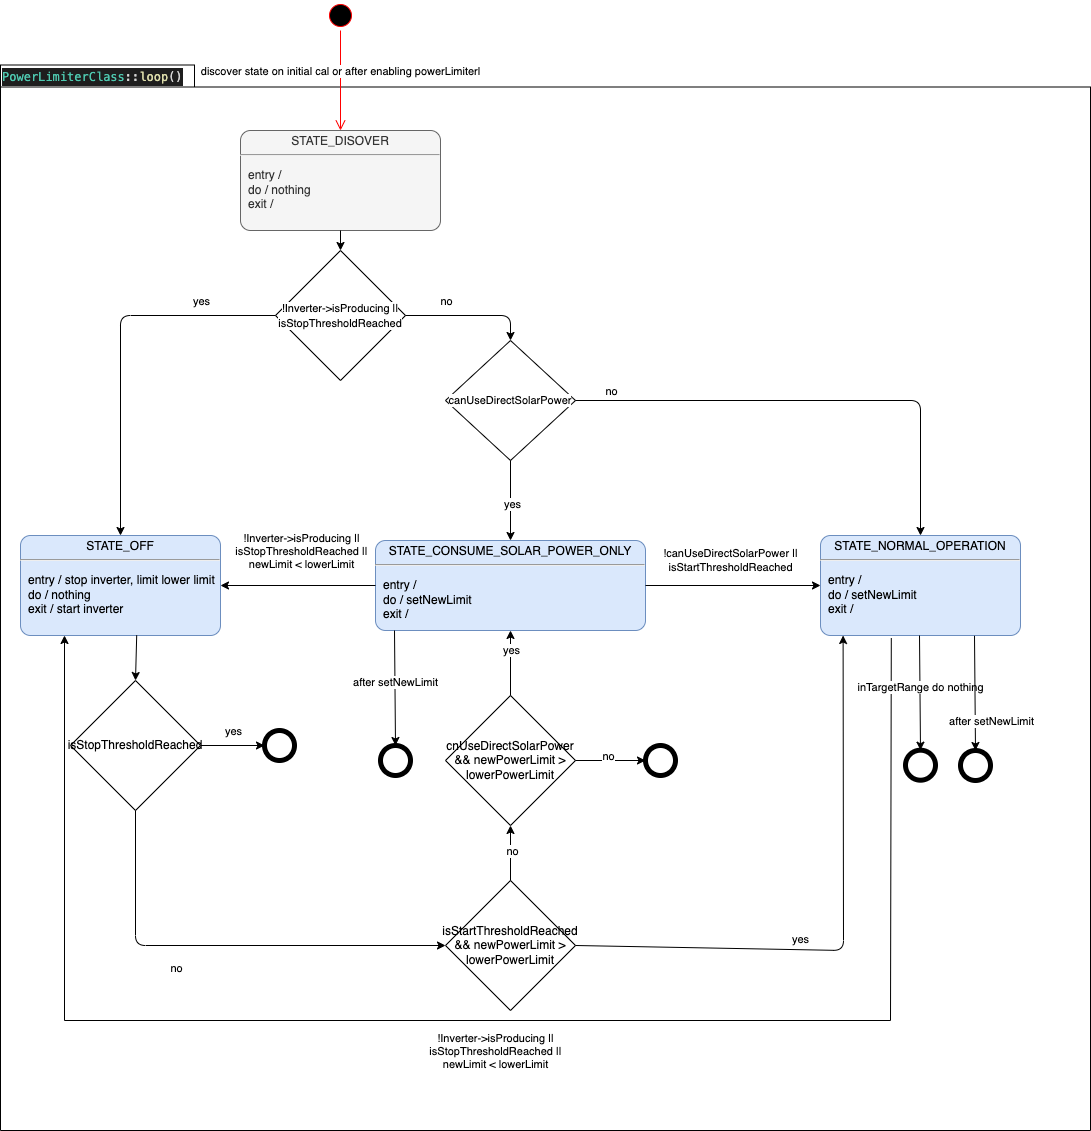

The diagram above was exported from draw.io. Its source (the exported page's mxGraphModel, read from the mxfile embedded in the PNG):
<mxGraphModel dx="1539" dy="843" grid="1" gridSize="10" guides="1" tooltips="1" connect="1" arrows="1" fold="1" page="1" pageScale="1" pageWidth="827" pageHeight="1169" background="none" math="0" shadow="0">
  <root>
    <mxCell id="0" />
    <mxCell id="1" parent="0" />
    <mxCell id="6e0c8c40b5770093-72" value="" style="shape=folder;fontStyle=1;spacingTop=10;tabWidth=194;tabHeight=22;tabPosition=left;html=1;rounded=0;shadow=0;comic=0;labelBackgroundColor=none;strokeWidth=1;fillColor=none;fontFamily=Verdana;fontSize=10;align=center;" parent="1" vertex="1">
      <mxGeometry x="150" y="114.5" width="1090" height="1065.5" as="geometry" />
    </mxCell>
    <mxCell id="6e0c8c40b5770093-73" value="&lt;div style=&quot;color: rgb(212, 212, 212); background-color: rgb(30, 30, 30); font-family: Menlo, Monaco, &amp;quot;Courier New&amp;quot;, monospace; font-size: 12px; line-height: 18px;&quot;&gt;&lt;span style=&quot;color: #4ec9b0;&quot;&gt;PowerLimiterClass&lt;/span&gt;::&lt;span style=&quot;color: #dcdcaa;&quot;&gt;loop&lt;/span&gt;()&lt;/div&gt;" style="text;html=1;align=left;verticalAlign=top;spacingTop=-4;fontSize=10;fontFamily=Verdana" parent="1" vertex="1">
      <mxGeometry x="150" y="114.5" width="130" height="20" as="geometry" />
    </mxCell>
    <mxCell id="sqCMRMHiXPc9LqBIY9SA-1" value="" style="ellipse;html=1;shape=startState;fillColor=#000000;strokeColor=#ff0000;" parent="1" vertex="1">
      <mxGeometry x="475" y="50" width="30" height="30" as="geometry" />
    </mxCell>
    <mxCell id="sqCMRMHiXPc9LqBIY9SA-2" value="discover state on initial cal or after enabling powerLimiterl" style="html=1;verticalAlign=bottom;endArrow=open;endSize=8;strokeColor=#ff0000;rounded=0;entryX=0.5;entryY=0;entryDx=0;entryDy=0;entryPerimeter=0;" parent="1" source="sqCMRMHiXPc9LqBIY9SA-1" target="2" edge="1">
      <mxGeometry relative="1" as="geometry">
        <mxPoint x="205" y="370" as="targetPoint" />
      </mxGeometry>
    </mxCell>
    <mxCell id="sqCMRMHiXPc9LqBIY9SA-6" value="&lt;p style=&quot;margin:0px;margin-top:4px;text-align:center;&quot;&gt;STATE_OFF&lt;/p&gt;&lt;hr&gt;&lt;p&gt;&lt;/p&gt;&lt;p style=&quot;margin:0px;margin-left:8px;text-align:left;&quot;&gt;entry / stop inverter, limit lower limit&lt;br&gt;do / nothing&lt;br&gt;exit / start inverter&lt;/p&gt;" style="shape=mxgraph.sysml.simpleState;html=1;overflow=fill;whiteSpace=wrap;align=center;fillColor=#dae8fc;strokeColor=#6c8ebf;" parent="1" vertex="1">
      <mxGeometry x="170" y="585" width="200" height="100" as="geometry" />
    </mxCell>
    <mxCell id="sqCMRMHiXPc9LqBIY9SA-7" value="&lt;p style=&quot;margin:0px;margin-top:4px;text-align:center;&quot;&gt;STATE_CONSUME_SOLAR_POWER_ONLY&lt;/p&gt;&lt;hr&gt;&lt;p&gt;&lt;/p&gt;&lt;p style=&quot;margin:0px;margin-left:8px;text-align:left;&quot;&gt;entry /&lt;br&gt;do / setNewLimit&lt;br&gt;exit /&lt;/p&gt;" style="shape=mxgraph.sysml.simpleState;html=1;overflow=fill;whiteSpace=wrap;align=center;fillColor=#dae8fc;strokeColor=#6c8ebf;" parent="1" vertex="1">
      <mxGeometry x="525" y="590" width="270" height="90" as="geometry" />
    </mxCell>
    <mxCell id="sqCMRMHiXPc9LqBIY9SA-8" value="&lt;p style=&quot;margin:0px;margin-top:4px;text-align:center;&quot;&gt;STATE_NORMAL_OPERATION&lt;/p&gt;&lt;hr&gt;&lt;p&gt;&lt;/p&gt;&lt;p style=&quot;margin:0px;margin-left:8px;text-align:left;&quot;&gt;entry /&lt;br&gt;do / setNewLimit&lt;br&gt;exit /&lt;/p&gt;" style="shape=mxgraph.sysml.simpleState;html=1;overflow=fill;whiteSpace=wrap;align=center;fillColor=#dae8fc;strokeColor=#6c8ebf;" parent="1" vertex="1">
      <mxGeometry x="970" y="585" width="200" height="100" as="geometry" />
    </mxCell>
    <mxCell id="2" value="&lt;p style=&quot;margin:0px;margin-top:4px;text-align:center;&quot;&gt;STATE_DISOVER&lt;/p&gt;&lt;hr&gt;&lt;p&gt;&lt;/p&gt;&lt;p style=&quot;margin:0px;margin-left:8px;text-align:left;&quot;&gt;entry /&amp;nbsp;&lt;br&gt;do / nothing&lt;br&gt;exit /&amp;nbsp;&lt;/p&gt;" style="shape=mxgraph.sysml.simpleState;html=1;overflow=fill;whiteSpace=wrap;align=center;fillColor=#f5f5f5;strokeColor=#666666;fontColor=#333333;" parent="1" vertex="1">
      <mxGeometry x="390" y="180" width="200" height="100" as="geometry" />
    </mxCell>
    <mxCell id="5" value="" style="shape=ellipse;html=1;dashed=0;whitespace=wrap;aspect=fixed;strokeWidth=5;perimeter=ellipsePerimeter;" parent="1" vertex="1">
      <mxGeometry x="414" y="780" width="30" height="30" as="geometry" />
    </mxCell>
    <mxCell id="7" value="&lt;p&gt;&lt;span style=&quot;font-size: 11px; background-color: rgb(255, 255, 255);&quot;&gt;!Inverter-&amp;gt;isProducing || isStopThresholdReached&lt;/span&gt;&lt;/p&gt;" style="rhombus;whiteSpace=wrap;html=1;" parent="1" vertex="1">
      <mxGeometry x="425" y="300" width="130" height="130" as="geometry" />
    </mxCell>
    <mxCell id="10" value="&lt;span style=&quot;font-size: 11px; background-color: rgb(255, 255, 255);&quot;&gt;canUseDirectSolarPower&lt;/span&gt;" style="rhombus;whiteSpace=wrap;html=1;" parent="1" vertex="1">
      <mxGeometry x="595" y="390" width="130" height="120" as="geometry" />
    </mxCell>
    <mxCell id="11" value="" style="endArrow=classic;html=1;exitX=0.5;exitY=1;exitDx=0;exitDy=0;entryX=0.5;entryY=0;entryDx=0;entryDy=0;entryPerimeter=0;" parent="1" source="10" target="sqCMRMHiXPc9LqBIY9SA-7" edge="1">
      <mxGeometry width="50" height="50" relative="1" as="geometry">
        <mxPoint x="620" y="540" as="sourcePoint" />
        <mxPoint x="670" y="490" as="targetPoint" />
        <Array as="points" />
      </mxGeometry>
    </mxCell>
    <mxCell id="20" value="yes" style="edgeLabel;html=1;align=center;verticalAlign=middle;resizable=0;points=[];" parent="11" vertex="1" connectable="0">
      <mxGeometry x="0.075" y="1" relative="1" as="geometry">
        <mxPoint as="offset" />
      </mxGeometry>
    </mxCell>
    <mxCell id="12" value="" style="endArrow=classic;html=1;entryX=0.5;entryY=0;entryDx=0;entryDy=0;exitX=0.5;exitY=1;exitDx=0;exitDy=0;exitPerimeter=0;" parent="1" source="2" target="7" edge="1">
      <mxGeometry width="50" height="50" relative="1" as="geometry">
        <mxPoint x="484" y="280" as="sourcePoint" />
        <mxPoint x="420" y="220" as="targetPoint" />
      </mxGeometry>
    </mxCell>
    <mxCell id="13" value="" style="endArrow=classic;html=1;entryX=0.5;entryY=0;entryDx=0;entryDy=0;exitX=0;exitY=0.5;exitDx=0;exitDy=0;entryPerimeter=0;" parent="1" source="7" target="sqCMRMHiXPc9LqBIY9SA-6" edge="1">
      <mxGeometry width="50" height="50" relative="1" as="geometry">
        <mxPoint x="570" y="290" as="sourcePoint" />
        <mxPoint x="400" y="330" as="targetPoint" />
        <Array as="points">
          <mxPoint x="270" y="365" />
        </Array>
      </mxGeometry>
    </mxCell>
    <mxCell id="14" value="yes" style="edgeLabel;html=1;align=center;verticalAlign=middle;resizable=0;points=[];" parent="13" vertex="1" connectable="0">
      <mxGeometry x="0.3049" relative="1" as="geometry">
        <mxPoint x="80" y="-105" as="offset" />
      </mxGeometry>
    </mxCell>
    <mxCell id="15" value="" style="endArrow=classic;html=1;entryX=0.5;entryY=0;entryDx=0;entryDy=0;exitX=1;exitY=0.5;exitDx=0;exitDy=0;" parent="1" source="7" target="10" edge="1">
      <mxGeometry width="50" height="50" relative="1" as="geometry">
        <mxPoint x="360" y="370" as="sourcePoint" />
        <mxPoint x="280" y="595" as="targetPoint" />
        <Array as="points">
          <mxPoint x="660" y="365" />
        </Array>
      </mxGeometry>
    </mxCell>
    <mxCell id="16" value="no" style="edgeLabel;html=1;align=center;verticalAlign=middle;resizable=0;points=[];" parent="15" vertex="1" connectable="0">
      <mxGeometry x="0.3049" relative="1" as="geometry">
        <mxPoint x="-45" y="-15" as="offset" />
      </mxGeometry>
    </mxCell>
    <mxCell id="18" value="" style="endArrow=classic;html=1;exitX=1;exitY=0.5;exitDx=0;exitDy=0;entryX=0.5;entryY=0;entryDx=0;entryDy=0;entryPerimeter=0;edgeStyle=orthogonalEdgeStyle;" parent="1" source="10" target="sqCMRMHiXPc9LqBIY9SA-8" edge="1">
      <mxGeometry width="50" height="50" relative="1" as="geometry">
        <mxPoint x="760" y="340" as="sourcePoint" />
        <mxPoint x="810" y="290" as="targetPoint" />
      </mxGeometry>
    </mxCell>
    <mxCell id="19" value="no" style="edgeLabel;html=1;align=center;verticalAlign=middle;resizable=0;points=[];" parent="18" vertex="1" connectable="0">
      <mxGeometry x="0.142" y="2" relative="1" as="geometry">
        <mxPoint x="-239" y="-8" as="offset" />
      </mxGeometry>
    </mxCell>
    <mxCell id="21" value="isStopThresholdReached" style="rhombus;whiteSpace=wrap;html=1;" parent="1" vertex="1">
      <mxGeometry x="220" y="730" width="130" height="130" as="geometry" />
    </mxCell>
    <mxCell id="22" value="" style="endArrow=classic;html=1;exitX=0.5;exitY=1;exitDx=0;exitDy=0;entryX=0;entryY=0.5;entryDx=0;entryDy=0;" parent="1" source="21" target="24" edge="1">
      <mxGeometry width="50" height="50" relative="1" as="geometry">
        <mxPoint x="620" y="540" as="sourcePoint" />
        <mxPoint x="670" y="490" as="targetPoint" />
        <Array as="points">
          <mxPoint x="285" y="995" />
        </Array>
      </mxGeometry>
    </mxCell>
    <mxCell id="31" value="no" style="edgeLabel;html=1;align=center;verticalAlign=middle;resizable=0;points=[];" parent="22" vertex="1" connectable="0">
      <mxGeometry x="-0.702" y="1" relative="1" as="geometry">
        <mxPoint x="39" y="91" as="offset" />
      </mxGeometry>
    </mxCell>
    <mxCell id="23" value="" style="endArrow=classic;html=1;entryX=0.5;entryY=0;entryDx=0;entryDy=0;exitX=0.581;exitY=0.998;exitDx=0;exitDy=0;exitPerimeter=0;" parent="1" source="sqCMRMHiXPc9LqBIY9SA-6" target="21" edge="1">
      <mxGeometry width="50" height="50" relative="1" as="geometry">
        <mxPoint x="480" y="810" as="sourcePoint" />
        <mxPoint x="530" y="760" as="targetPoint" />
      </mxGeometry>
    </mxCell>
    <mxCell id="24" value="isStartThresholdReached &amp;amp;&amp;amp; newPowerLimit &amp;gt; lowerPowerLimit" style="rhombus;whiteSpace=wrap;html=1;" parent="1" vertex="1">
      <mxGeometry x="595" y="930" width="130" height="130" as="geometry" />
    </mxCell>
    <mxCell id="25" value="cnUseDirectSolarPower &amp;amp;&amp;amp; newPowerLimit &amp;gt; lowerPowerLimit" style="rhombus;whiteSpace=wrap;html=1;" parent="1" vertex="1">
      <mxGeometry x="595" y="745" width="130" height="130" as="geometry" />
    </mxCell>
    <mxCell id="26" value="" style="endArrow=classic;html=1;entryX=0.5;entryY=1;entryDx=0;entryDy=0;exitX=0.5;exitY=0;exitDx=0;exitDy=0;" parent="1" source="24" target="25" edge="1">
      <mxGeometry width="50" height="50" relative="1" as="geometry">
        <mxPoint x="860" y="950" as="sourcePoint" />
        <mxPoint x="750" y="840" as="targetPoint" />
      </mxGeometry>
    </mxCell>
    <mxCell id="32" value="no" style="edgeLabel;html=1;align=center;verticalAlign=middle;resizable=0;points=[];" parent="26" vertex="1" connectable="0">
      <mxGeometry x="0.0933" y="-1" relative="1" as="geometry">
        <mxPoint as="offset" />
      </mxGeometry>
    </mxCell>
    <mxCell id="28" value="yes" style="endArrow=classic;html=1;exitX=1;exitY=0.5;exitDx=0;exitDy=0;entryX=0.113;entryY=1;entryDx=0;entryDy=0;entryPerimeter=0;" parent="1" source="24" target="sqCMRMHiXPc9LqBIY9SA-8" edge="1">
      <mxGeometry x="-0.2308" y="10" width="50" height="50" relative="1" as="geometry">
        <mxPoint x="620" y="510" as="sourcePoint" />
        <mxPoint x="670" y="460" as="targetPoint" />
        <Array as="points">
          <mxPoint x="993" y="1000" />
        </Array>
        <mxPoint x="1" as="offset" />
      </mxGeometry>
    </mxCell>
    <mxCell id="29" value="" style="endArrow=classic;html=1;exitX=1;exitY=0.5;exitDx=0;exitDy=0;entryX=0;entryY=0.5;entryDx=0;entryDy=0;" parent="1" source="21" target="5" edge="1">
      <mxGeometry width="50" height="50" relative="1" as="geometry">
        <mxPoint x="350" y="830" as="sourcePoint" />
        <mxPoint x="400" y="780" as="targetPoint" />
      </mxGeometry>
    </mxCell>
    <mxCell id="30" value="yes" style="edgeLabel;html=1;align=center;verticalAlign=middle;resizable=0;points=[];" parent="29" vertex="1" connectable="0">
      <mxGeometry x="-0.1" relative="1" as="geometry">
        <mxPoint x="3" y="-15" as="offset" />
      </mxGeometry>
    </mxCell>
    <mxCell id="33" value="" style="endArrow=classic;html=1;exitX=0.5;exitY=0;exitDx=0;exitDy=0;entryX=0.5;entryY=1;entryDx=0;entryDy=0;entryPerimeter=0;" parent="1" source="25" target="sqCMRMHiXPc9LqBIY9SA-7" edge="1">
      <mxGeometry width="50" height="50" relative="1" as="geometry">
        <mxPoint x="620" y="480" as="sourcePoint" />
        <mxPoint x="670" y="430" as="targetPoint" />
      </mxGeometry>
    </mxCell>
    <mxCell id="34" value="yes" style="edgeLabel;html=1;align=center;verticalAlign=middle;resizable=0;points=[];" parent="33" vertex="1" connectable="0">
      <mxGeometry x="0.424" relative="1" as="geometry">
        <mxPoint as="offset" />
      </mxGeometry>
    </mxCell>
    <mxCell id="35" value="" style="endArrow=classic;html=1;entryX=0;entryY=0.5;entryDx=0;entryDy=0;exitX=1;exitY=0.5;exitDx=0;exitDy=0;" parent="1" source="25" target="38" edge="1">
      <mxGeometry width="50" height="50" relative="1" as="geometry">
        <mxPoint x="390" y="910" as="sourcePoint" />
        <mxPoint x="440" y="860" as="targetPoint" />
      </mxGeometry>
    </mxCell>
    <mxCell id="36" value="no" style="edgeLabel;html=1;align=center;verticalAlign=middle;resizable=0;points=[];" parent="35" vertex="1" connectable="0">
      <mxGeometry x="0.4667" relative="1" as="geometry">
        <mxPoint x="-19" y="-5" as="offset" />
      </mxGeometry>
    </mxCell>
    <mxCell id="38" value="" style="shape=ellipse;html=1;dashed=0;whitespace=wrap;aspect=fixed;strokeWidth=5;perimeter=ellipsePerimeter;" parent="1" vertex="1">
      <mxGeometry x="795" y="795" width="30" height="30" as="geometry" />
    </mxCell>
    <mxCell id="JKiNQljIdbqBsyxyxwz1-38" value="" style="endArrow=classic;html=1;rounded=0;entryX=1;entryY=0.5;entryDx=0;entryDy=0;entryPerimeter=0;exitX=0;exitY=0.5;exitDx=0;exitDy=0;exitPerimeter=0;" parent="1" source="sqCMRMHiXPc9LqBIY9SA-7" target="sqCMRMHiXPc9LqBIY9SA-6" edge="1">
      <mxGeometry width="50" height="50" relative="1" as="geometry">
        <mxPoint x="570" y="820" as="sourcePoint" />
        <mxPoint x="620" y="770" as="targetPoint" />
      </mxGeometry>
    </mxCell>
    <mxCell id="JKiNQljIdbqBsyxyxwz1-39" value="!Inverter-&amp;gt;isProducing ||&lt;br&gt;isStopThresholdReached ||&lt;br&gt;newLimit &amp;lt; lowerLimit" style="edgeLabel;html=1;align=center;verticalAlign=middle;resizable=0;points=[];" parent="JKiNQljIdbqBsyxyxwz1-38" vertex="1" connectable="0">
      <mxGeometry x="-0.2129" y="-2" relative="1" as="geometry">
        <mxPoint x="-14" y="-33" as="offset" />
      </mxGeometry>
    </mxCell>
    <mxCell id="JKiNQljIdbqBsyxyxwz1-40" value="!canUseDirectSolarPower ||&lt;br&gt;isStartThresholdReached" style="endArrow=classic;html=1;rounded=0;exitX=1;exitY=0.5;exitDx=0;exitDy=0;exitPerimeter=0;entryX=0;entryY=0.5;entryDx=0;entryDy=0;entryPerimeter=0;" parent="1" source="sqCMRMHiXPc9LqBIY9SA-7" target="sqCMRMHiXPc9LqBIY9SA-8" edge="1">
      <mxGeometry x="-0.0286" y="25" width="50" height="50" relative="1" as="geometry">
        <mxPoint x="570" y="560" as="sourcePoint" />
        <mxPoint x="620" y="510" as="targetPoint" />
        <mxPoint as="offset" />
      </mxGeometry>
    </mxCell>
    <mxCell id="JKiNQljIdbqBsyxyxwz1-41" value="" style="endArrow=classic;html=1;rounded=0;entryX=0.22;entryY=1;entryDx=0;entryDy=0;entryPerimeter=0;exitX=0.354;exitY=1.025;exitDx=0;exitDy=0;exitPerimeter=0;" parent="1" source="sqCMRMHiXPc9LqBIY9SA-8" target="sqCMRMHiXPc9LqBIY9SA-6" edge="1">
      <mxGeometry width="50" height="50" relative="1" as="geometry">
        <mxPoint x="1040" y="680" as="sourcePoint" />
        <mxPoint x="890" y="750" as="targetPoint" />
        <Array as="points">
          <mxPoint x="1040" y="1070" />
          <mxPoint x="214" y="1070" />
        </Array>
      </mxGeometry>
    </mxCell>
    <mxCell id="JKiNQljIdbqBsyxyxwz1-42" value="!Inverter-&amp;gt;isProducing ||&lt;br&gt;isStopThresholdReached ||&lt;br&gt;newLimit &amp;lt; lowerLimit" style="edgeLabel;html=1;align=center;verticalAlign=middle;resizable=0;points=[];" parent="JKiNQljIdbqBsyxyxwz1-41" vertex="1" connectable="0">
      <mxGeometry x="-0.2129" y="-2" relative="1" as="geometry">
        <mxPoint x="-151" y="32" as="offset" />
      </mxGeometry>
    </mxCell>
    <mxCell id="JKiNQljIdbqBsyxyxwz1-43" value="" style="shape=ellipse;html=1;dashed=0;whitespace=wrap;aspect=fixed;strokeWidth=5;perimeter=ellipsePerimeter;" parent="1" vertex="1">
      <mxGeometry x="1055" y="799.7" width="30" height="30" as="geometry" />
    </mxCell>
    <mxCell id="JKiNQljIdbqBsyxyxwz1-44" value="" style="endArrow=classic;html=1;exitX=0.82;exitY=1.003;exitDx=0;exitDy=0;entryX=0.5;entryY=0;entryDx=0;entryDy=0;exitPerimeter=0;" parent="1" target="JKiNQljIdbqBsyxyxwz1-43" edge="1">
      <mxGeometry width="50" height="50" relative="1" as="geometry">
        <mxPoint x="1069.0000000000002" y="685" as="sourcePoint" />
        <mxPoint x="1119" y="749.7" as="targetPoint" />
      </mxGeometry>
    </mxCell>
    <mxCell id="JKiNQljIdbqBsyxyxwz1-45" value="inTargetRange do nothing" style="edgeLabel;html=1;align=center;verticalAlign=middle;resizable=0;points=[];" parent="JKiNQljIdbqBsyxyxwz1-44" vertex="1" connectable="0">
      <mxGeometry x="-0.1" relative="1" as="geometry">
        <mxPoint as="offset" />
      </mxGeometry>
    </mxCell>
    <mxCell id="JKiNQljIdbqBsyxyxwz1-46" value="" style="shape=ellipse;html=1;dashed=0;whitespace=wrap;aspect=fixed;strokeWidth=5;perimeter=ellipsePerimeter;" parent="1" vertex="1">
      <mxGeometry x="530" y="795" width="30" height="30" as="geometry" />
    </mxCell>
    <mxCell id="JKiNQljIdbqBsyxyxwz1-47" value="" style="endArrow=classic;html=1;exitX=0.82;exitY=1.003;exitDx=0;exitDy=0;entryX=0.5;entryY=0;entryDx=0;entryDy=0;exitPerimeter=0;" parent="1" target="JKiNQljIdbqBsyxyxwz1-46" edge="1">
      <mxGeometry width="50" height="50" relative="1" as="geometry">
        <mxPoint x="544" y="680" as="sourcePoint" />
        <mxPoint x="594" y="745" as="targetPoint" />
      </mxGeometry>
    </mxCell>
    <mxCell id="JKiNQljIdbqBsyxyxwz1-48" value="after setNewLimit" style="edgeLabel;html=1;align=center;verticalAlign=middle;resizable=0;points=[];" parent="JKiNQljIdbqBsyxyxwz1-47" vertex="1" connectable="0">
      <mxGeometry x="-0.1" relative="1" as="geometry">
        <mxPoint as="offset" />
      </mxGeometry>
    </mxCell>
    <mxCell id="JKiNQljIdbqBsyxyxwz1-49" value="" style="shape=ellipse;html=1;dashed=0;whitespace=wrap;aspect=fixed;strokeWidth=5;perimeter=ellipsePerimeter;" parent="1" vertex="1">
      <mxGeometry x="1110" y="800" width="30" height="30" as="geometry" />
    </mxCell>
    <mxCell id="JKiNQljIdbqBsyxyxwz1-50" value="" style="endArrow=classic;html=1;exitX=0.82;exitY=1.003;exitDx=0;exitDy=0;entryX=0.5;entryY=0;entryDx=0;entryDy=0;exitPerimeter=0;" parent="1" target="JKiNQljIdbqBsyxyxwz1-49" edge="1">
      <mxGeometry width="50" height="50" relative="1" as="geometry">
        <mxPoint x="1124.0000000000002" y="685.3" as="sourcePoint" />
        <mxPoint x="1174" y="750" as="targetPoint" />
      </mxGeometry>
    </mxCell>
    <mxCell id="JKiNQljIdbqBsyxyxwz1-51" value="after setNewLimit" style="edgeLabel;html=1;align=center;verticalAlign=middle;resizable=0;points=[];" parent="JKiNQljIdbqBsyxyxwz1-50" vertex="1" connectable="0">
      <mxGeometry x="-0.1" relative="1" as="geometry">
        <mxPoint x="16" y="33" as="offset" />
      </mxGeometry>
    </mxCell>
  </root>
</mxGraphModel>